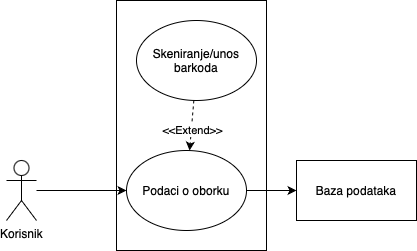

The diagram above was exported from draw.io. Its source (the exported page's mxGraphModel, read from the mxfile embedded in the PNG):
<mxGraphModel dx="1095" dy="728" grid="1" gridSize="10" guides="1" tooltips="1" connect="1" arrows="1" fold="1" page="1" pageScale="1" pageWidth="827" pageHeight="1169" math="0" shadow="0">
  <root>
    <mxCell id="0" />
    <mxCell id="1" parent="0" />
    <mxCell id="8l4QeA4jSWcK5tcnx8Xo-2" value="" style="rounded=0;whiteSpace=wrap;html=1;" vertex="1" parent="1">
      <mxGeometry x="300" y="100" width="150" height="250" as="geometry" />
    </mxCell>
    <mxCell id="8l4QeA4jSWcK5tcnx8Xo-8" value="" style="edgeStyle=orthogonalEdgeStyle;rounded=0;orthogonalLoop=1;jettySize=auto;html=1;" edge="1" parent="1" source="8l4QeA4jSWcK5tcnx8Xo-1" target="8l4QeA4jSWcK5tcnx8Xo-3">
      <mxGeometry relative="1" as="geometry" />
    </mxCell>
    <mxCell id="8l4QeA4jSWcK5tcnx8Xo-1" value="Korisnik" style="shape=umlActor;verticalLabelPosition=bottom;verticalAlign=top;html=1;outlineConnect=0;" vertex="1" parent="1">
      <mxGeometry x="190" y="260" width="30" height="60" as="geometry" />
    </mxCell>
    <mxCell id="8l4QeA4jSWcK5tcnx8Xo-10" value="" style="edgeStyle=orthogonalEdgeStyle;rounded=0;orthogonalLoop=1;jettySize=auto;html=1;" edge="1" parent="1" source="8l4QeA4jSWcK5tcnx8Xo-3" target="8l4QeA4jSWcK5tcnx8Xo-9">
      <mxGeometry relative="1" as="geometry" />
    </mxCell>
    <mxCell id="8l4QeA4jSWcK5tcnx8Xo-3" value="Podaci o oborku" style="ellipse;whiteSpace=wrap;html=1;" vertex="1" parent="1">
      <mxGeometry x="310" y="250" width="120" height="80" as="geometry" />
    </mxCell>
    <mxCell id="8l4QeA4jSWcK5tcnx8Xo-9" value="Baza podataka" style="rounded=0;whiteSpace=wrap;html=1;" vertex="1" parent="1">
      <mxGeometry x="480" y="260" width="120" height="60" as="geometry" />
    </mxCell>
    <mxCell id="8l4QeA4jSWcK5tcnx8Xo-12" value="" style="rounded=0;orthogonalLoop=1;jettySize=auto;html=1;dashed=1;" edge="1" parent="1" source="8l4QeA4jSWcK5tcnx8Xo-11" target="8l4QeA4jSWcK5tcnx8Xo-3">
      <mxGeometry relative="1" as="geometry" />
    </mxCell>
    <mxCell id="8l4QeA4jSWcK5tcnx8Xo-13" value="&amp;lt;&amp;lt;Extend&amp;gt;&amp;gt;" style="edgeLabel;html=1;align=center;verticalAlign=middle;resizable=0;points=[];" vertex="1" connectable="0" parent="8l4QeA4jSWcK5tcnx8Xo-12">
      <mxGeometry x="0.2068" y="1" relative="1" as="geometry">
        <mxPoint as="offset" />
      </mxGeometry>
    </mxCell>
    <mxCell id="8l4QeA4jSWcK5tcnx8Xo-11" value="Skeniranje/unos&lt;div&gt;barkoda&lt;/div&gt;" style="ellipse;whiteSpace=wrap;html=1;" vertex="1" parent="1">
      <mxGeometry x="320" y="120" width="120" height="80" as="geometry" />
    </mxCell>
  </root>
</mxGraphModel>